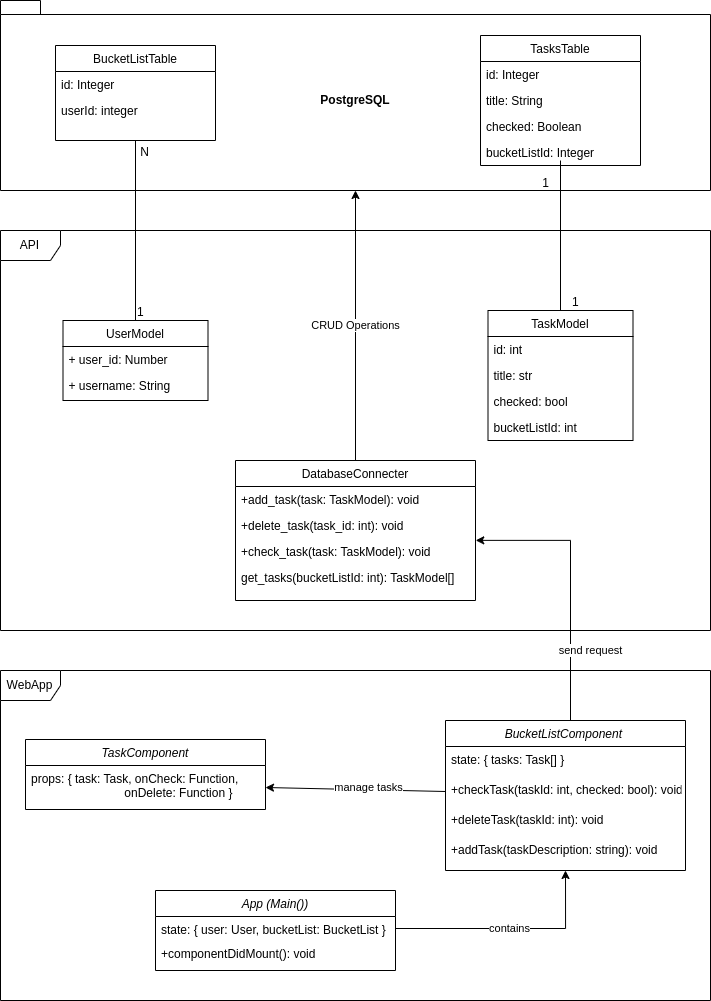

The diagram above was exported from draw.io. Its source (the exported page's mxGraphModel, read from the mxfile embedded in the PNG):
<mxGraphModel dx="1842" dy="2056" grid="1" gridSize="10" guides="1" tooltips="1" connect="1" arrows="1" fold="1" page="1" pageScale="1" pageWidth="827" pageHeight="1169" math="0" shadow="0">
  <root>
    <mxCell id="0" />
    <mxCell id="1" parent="0" />
    <mxCell id="4PCnlHKjUzQX2L8mNJjz-1" value="PostgreSQL" style="shape=folder;fontStyle=1;spacingTop=10;tabWidth=40;tabHeight=14;tabPosition=left;html=1;whiteSpace=wrap;" parent="1" vertex="1">
      <mxGeometry x="120" y="-250" width="710" height="190" as="geometry" />
    </mxCell>
    <mxCell id="gPLLY-R5ija_O_ZaEv9Y-18" value="DatabaseConnecter" style="swimlane;fontStyle=0;align=center;verticalAlign=top;childLayout=stackLayout;horizontal=1;startSize=26;horizontalStack=0;resizeParent=1;resizeLast=0;collapsible=1;marginBottom=0;rounded=0;shadow=0;strokeWidth=1;" parent="1" vertex="1">
      <mxGeometry x="355" y="210" width="240" height="140" as="geometry">
        <mxRectangle x="550" y="140" width="160" height="26" as="alternateBounds" />
      </mxGeometry>
    </mxCell>
    <mxCell id="gPLLY-R5ija_O_ZaEv9Y-19" value="+add_task(task: TaskModel): void&#10;" style="text;align=left;verticalAlign=top;spacingLeft=4;spacingRight=4;overflow=hidden;rotatable=0;points=[[0,0.5],[1,0.5]];portConstraint=eastwest;" parent="gPLLY-R5ija_O_ZaEv9Y-18" vertex="1">
      <mxGeometry y="26" width="240" height="26" as="geometry" />
    </mxCell>
    <mxCell id="gPLLY-R5ija_O_ZaEv9Y-20" value="+delete_task(task_id: int): void&#10;" style="text;align=left;verticalAlign=top;spacingLeft=4;spacingRight=4;overflow=hidden;rotatable=0;points=[[0,0.5],[1,0.5]];portConstraint=eastwest;rounded=0;shadow=0;html=0;" parent="gPLLY-R5ija_O_ZaEv9Y-18" vertex="1">
      <mxGeometry y="52" width="240" height="26" as="geometry" />
    </mxCell>
    <mxCell id="gPLLY-R5ija_O_ZaEv9Y-21" value="+check_task(task: TaskModel): void&#10;" style="text;align=left;verticalAlign=top;spacingLeft=4;spacingRight=4;overflow=hidden;rotatable=0;points=[[0,0.5],[1,0.5]];portConstraint=eastwest;rounded=0;shadow=0;html=0;" parent="gPLLY-R5ija_O_ZaEv9Y-18" vertex="1">
      <mxGeometry y="78" width="240" height="26" as="geometry" />
    </mxCell>
    <mxCell id="gPLLY-R5ija_O_ZaEv9Y-22" value="get_tasks(bucketListId: int): TaskModel[]" style="text;align=left;verticalAlign=top;spacingLeft=4;spacingRight=4;overflow=hidden;rotatable=0;points=[[0,0.5],[1,0.5]];portConstraint=eastwest;rounded=0;shadow=0;html=0;" parent="gPLLY-R5ija_O_ZaEv9Y-18" vertex="1">
      <mxGeometry y="104" width="240" height="26" as="geometry" />
    </mxCell>
    <mxCell id="Ne8E_N8cHX55C9a60ClY-1" value="TasksTable" style="swimlane;fontStyle=0;align=center;verticalAlign=top;childLayout=stackLayout;horizontal=1;startSize=26;horizontalStack=0;resizeParent=1;resizeLast=0;collapsible=1;marginBottom=0;rounded=0;shadow=0;strokeWidth=1;" parent="1" vertex="1">
      <mxGeometry x="600" y="-215" width="160" height="130" as="geometry">
        <mxRectangle x="550" y="140" width="160" height="26" as="alternateBounds" />
      </mxGeometry>
    </mxCell>
    <mxCell id="Ne8E_N8cHX55C9a60ClY-2" value="id: Integer" style="text;align=left;verticalAlign=top;spacingLeft=4;spacingRight=4;overflow=hidden;rotatable=0;points=[[0,0.5],[1,0.5]];portConstraint=eastwest;" parent="Ne8E_N8cHX55C9a60ClY-1" vertex="1">
      <mxGeometry y="26" width="160" height="26" as="geometry" />
    </mxCell>
    <mxCell id="Ne8E_N8cHX55C9a60ClY-3" value="title: String" style="text;align=left;verticalAlign=top;spacingLeft=4;spacingRight=4;overflow=hidden;rotatable=0;points=[[0,0.5],[1,0.5]];portConstraint=eastwest;rounded=0;shadow=0;html=0;" parent="Ne8E_N8cHX55C9a60ClY-1" vertex="1">
      <mxGeometry y="52" width="160" height="26" as="geometry" />
    </mxCell>
    <mxCell id="Ne8E_N8cHX55C9a60ClY-4" value="checked: Boolean" style="text;align=left;verticalAlign=top;spacingLeft=4;spacingRight=4;overflow=hidden;rotatable=0;points=[[0,0.5],[1,0.5]];portConstraint=eastwest;rounded=0;shadow=0;html=0;" parent="Ne8E_N8cHX55C9a60ClY-1" vertex="1">
      <mxGeometry y="78" width="160" height="26" as="geometry" />
    </mxCell>
    <mxCell id="lDhGFr_dKhDRcLT44O0j-5" value="bucketListId: Integer" style="text;align=left;verticalAlign=top;spacingLeft=4;spacingRight=4;overflow=hidden;rotatable=0;points=[[0,0.5],[1,0.5]];portConstraint=eastwest;rounded=0;shadow=0;html=0;" parent="Ne8E_N8cHX55C9a60ClY-1" vertex="1">
      <mxGeometry y="104" width="160" height="26" as="geometry" />
    </mxCell>
    <mxCell id="7LABcpHcTDybIRMc8JlI-16" value="API" style="shape=umlFrame;whiteSpace=wrap;html=1;pointerEvents=0;" parent="1" vertex="1">
      <mxGeometry x="120" y="-20" width="710" height="400" as="geometry" />
    </mxCell>
    <mxCell id="7LABcpHcTDybIRMc8JlI-39" value="WebApp" style="shape=umlFrame;whiteSpace=wrap;html=1;pointerEvents=0;" parent="1" vertex="1">
      <mxGeometry x="120" y="420" width="710" height="330" as="geometry" />
    </mxCell>
    <mxCell id="S7oFlO5JwHv4_CMe4TmH-9" value="send request" style="edgeStyle=orthogonalEdgeStyle;rounded=0;orthogonalLoop=1;jettySize=auto;html=1;exitX=0.5;exitY=0;exitDx=0;exitDy=0;entryX=1.001;entryY=0.072;entryDx=0;entryDy=0;entryPerimeter=0;" parent="1" source="7LABcpHcTDybIRMc8JlI-54" target="gPLLY-R5ija_O_ZaEv9Y-21" edge="1">
      <mxGeometry x="-0.4641" y="-20" relative="1" as="geometry">
        <mxPoint as="offset" />
        <Array as="points">
          <mxPoint x="690" y="290" />
        </Array>
      </mxGeometry>
    </mxCell>
    <mxCell id="7LABcpHcTDybIRMc8JlI-54" value="BucketListComponent " style="swimlane;fontStyle=2;align=center;verticalAlign=top;childLayout=stackLayout;horizontal=1;startSize=26;horizontalStack=0;resizeParent=1;resizeLast=0;collapsible=1;marginBottom=0;rounded=0;shadow=0;strokeWidth=1;" parent="1" vertex="1">
      <mxGeometry x="565" y="470" width="240" height="150" as="geometry">
        <mxRectangle x="230" y="140" width="160" height="26" as="alternateBounds" />
      </mxGeometry>
    </mxCell>
    <mxCell id="g0DivT63RC1Rq2pCXD5a-1" value="state: { tasks: Task[] }" style="text;align=left;verticalAlign=top;spacingLeft=4;spacingRight=4;overflow=hidden;rotatable=0;points=[[0,0.5],[1,0.5]];portConstraint=eastwest;rounded=0;shadow=0;html=0;" vertex="1" parent="7LABcpHcTDybIRMc8JlI-54">
      <mxGeometry y="26" width="240" height="30" as="geometry" />
    </mxCell>
    <mxCell id="7LABcpHcTDybIRMc8JlI-58" value="+checkTask(taskId: int, checked: bool): void" style="text;align=left;verticalAlign=top;spacingLeft=4;spacingRight=4;overflow=hidden;rotatable=0;points=[[0,0.5],[1,0.5]];portConstraint=eastwest;rounded=0;shadow=0;html=0;" parent="7LABcpHcTDybIRMc8JlI-54" vertex="1">
      <mxGeometry y="56" width="240" height="30" as="geometry" />
    </mxCell>
    <mxCell id="7LABcpHcTDybIRMc8JlI-57" value="+deleteTask(taskId: int): void" style="text;align=left;verticalAlign=top;spacingLeft=4;spacingRight=4;overflow=hidden;rotatable=0;points=[[0,0.5],[1,0.5]];portConstraint=eastwest;rounded=0;shadow=0;html=0;" parent="7LABcpHcTDybIRMc8JlI-54" vertex="1">
      <mxGeometry y="86" width="240" height="30" as="geometry" />
    </mxCell>
    <mxCell id="7LABcpHcTDybIRMc8JlI-56" value="+addTask(taskDescription: string): void" style="text;align=left;verticalAlign=top;spacingLeft=4;spacingRight=4;overflow=hidden;rotatable=0;points=[[0,0.5],[1,0.5]];portConstraint=eastwest;rounded=0;shadow=0;html=0;" parent="7LABcpHcTDybIRMc8JlI-54" vertex="1">
      <mxGeometry y="116" width="240" height="26" as="geometry" />
    </mxCell>
    <mxCell id="lDhGFr_dKhDRcLT44O0j-9" value="BucketListTable" style="swimlane;fontStyle=0;align=center;verticalAlign=top;childLayout=stackLayout;horizontal=1;startSize=26;horizontalStack=0;resizeParent=1;resizeLast=0;collapsible=1;marginBottom=0;rounded=0;shadow=0;strokeWidth=1;" parent="1" vertex="1">
      <mxGeometry x="175" y="-205" width="160" height="95" as="geometry">
        <mxRectangle x="550" y="140" width="160" height="26" as="alternateBounds" />
      </mxGeometry>
    </mxCell>
    <mxCell id="lDhGFr_dKhDRcLT44O0j-10" value="id: Integer" style="text;align=left;verticalAlign=top;spacingLeft=4;spacingRight=4;overflow=hidden;rotatable=0;points=[[0,0.5],[1,0.5]];portConstraint=eastwest;" parent="lDhGFr_dKhDRcLT44O0j-9" vertex="1">
      <mxGeometry y="26" width="160" height="26" as="geometry" />
    </mxCell>
    <mxCell id="lDhGFr_dKhDRcLT44O0j-11" value="userId: integer" style="text;align=left;verticalAlign=top;spacingLeft=4;spacingRight=4;overflow=hidden;rotatable=0;points=[[0,0.5],[1,0.5]];portConstraint=eastwest;rounded=0;shadow=0;html=0;" parent="lDhGFr_dKhDRcLT44O0j-9" vertex="1">
      <mxGeometry y="52" width="160" height="26" as="geometry" />
    </mxCell>
    <mxCell id="g0DivT63RC1Rq2pCXD5a-29" value="contains" style="edgeStyle=orthogonalEdgeStyle;rounded=0;orthogonalLoop=1;jettySize=auto;html=1;exitX=1;exitY=0.5;exitDx=0;exitDy=0;entryX=0.5;entryY=1;entryDx=0;entryDy=0;" edge="1" parent="1" source="g0DivT63RC1Rq2pCXD5a-8" target="7LABcpHcTDybIRMc8JlI-54">
      <mxGeometry relative="1" as="geometry">
        <mxPoint x="695" y="710" as="sourcePoint" />
        <mxPoint x="675" y="710" as="targetPoint" />
        <Array as="points" />
      </mxGeometry>
    </mxCell>
    <mxCell id="g0DivT63RC1Rq2pCXD5a-2" value="TaskComponent" style="swimlane;fontStyle=2;align=center;verticalAlign=top;childLayout=stackLayout;horizontal=1;startSize=26;horizontalStack=0;resizeParent=1;resizeLast=0;collapsible=1;marginBottom=0;rounded=0;shadow=0;strokeWidth=1;" vertex="1" parent="1">
      <mxGeometry x="145" y="489" width="240" height="70" as="geometry">
        <mxRectangle x="230" y="140" width="160" height="26" as="alternateBounds" />
      </mxGeometry>
    </mxCell>
    <mxCell id="g0DivT63RC1Rq2pCXD5a-3" value="props: { task: Task, onCheck: Function, &#10;                            onDelete: Function }" style="text;align=left;verticalAlign=top;spacingLeft=4;spacingRight=4;overflow=hidden;rotatable=0;points=[[0,0.5],[1,0.5]];portConstraint=eastwest;rounded=0;shadow=0;html=0;" vertex="1" parent="g0DivT63RC1Rq2pCXD5a-2">
      <mxGeometry y="26" width="240" height="44" as="geometry" />
    </mxCell>
    <mxCell id="g0DivT63RC1Rq2pCXD5a-7" value="App (Main())" style="swimlane;fontStyle=2;align=center;verticalAlign=top;childLayout=stackLayout;horizontal=1;startSize=26;horizontalStack=0;resizeParent=1;resizeLast=0;collapsible=1;marginBottom=0;rounded=0;shadow=0;strokeWidth=1;" vertex="1" parent="1">
      <mxGeometry x="275" y="640" width="240" height="80" as="geometry">
        <mxRectangle x="230" y="140" width="160" height="26" as="alternateBounds" />
      </mxGeometry>
    </mxCell>
    <mxCell id="g0DivT63RC1Rq2pCXD5a-8" value="state: { user: User, bucketList: BucketList }" style="text;align=left;verticalAlign=top;spacingLeft=4;spacingRight=4;overflow=hidden;rotatable=0;points=[[0,0.5],[1,0.5]];portConstraint=eastwest;rounded=0;shadow=0;html=0;" vertex="1" parent="g0DivT63RC1Rq2pCXD5a-7">
      <mxGeometry y="26" width="240" height="24" as="geometry" />
    </mxCell>
    <mxCell id="g0DivT63RC1Rq2pCXD5a-9" value="+componentDidMount(): void" style="text;align=left;verticalAlign=top;spacingLeft=4;spacingRight=4;overflow=hidden;rotatable=0;points=[[0,0.5],[1,0.5]];portConstraint=eastwest;rounded=0;shadow=0;html=0;" vertex="1" parent="g0DivT63RC1Rq2pCXD5a-7">
      <mxGeometry y="50" width="240" height="30" as="geometry" />
    </mxCell>
    <mxCell id="g0DivT63RC1Rq2pCXD5a-10" value="UserModel" style="swimlane;fontStyle=0;align=center;verticalAlign=top;childLayout=stackLayout;horizontal=1;startSize=26;horizontalStack=0;resizeParent=1;resizeLast=0;collapsible=1;marginBottom=0;rounded=0;shadow=0;strokeWidth=1;" vertex="1" parent="1">
      <mxGeometry x="182.5" y="70" width="145" height="80" as="geometry">
        <mxRectangle x="550" y="140" width="160" height="26" as="alternateBounds" />
      </mxGeometry>
    </mxCell>
    <mxCell id="g0DivT63RC1Rq2pCXD5a-11" value="+ user_id: Number" style="text;align=left;verticalAlign=top;spacingLeft=4;spacingRight=4;overflow=hidden;rotatable=0;points=[[0,0.5],[1,0.5]];portConstraint=eastwest;" vertex="1" parent="g0DivT63RC1Rq2pCXD5a-10">
      <mxGeometry y="26" width="145" height="26" as="geometry" />
    </mxCell>
    <mxCell id="g0DivT63RC1Rq2pCXD5a-12" value="+ username: String" style="text;align=left;verticalAlign=top;spacingLeft=4;spacingRight=4;overflow=hidden;rotatable=0;points=[[0,0.5],[1,0.5]];portConstraint=eastwest;rounded=0;shadow=0;html=0;" vertex="1" parent="g0DivT63RC1Rq2pCXD5a-10">
      <mxGeometry y="52" width="145" height="26" as="geometry" />
    </mxCell>
    <mxCell id="g0DivT63RC1Rq2pCXD5a-15" value="TaskModel" style="swimlane;fontStyle=0;align=center;verticalAlign=top;childLayout=stackLayout;horizontal=1;startSize=26;horizontalStack=0;resizeParent=1;resizeLast=0;collapsible=1;marginBottom=0;rounded=0;shadow=0;strokeWidth=1;" vertex="1" parent="1">
      <mxGeometry x="607.5" y="60" width="145" height="130" as="geometry">
        <mxRectangle x="550" y="140" width="160" height="26" as="alternateBounds" />
      </mxGeometry>
    </mxCell>
    <mxCell id="g0DivT63RC1Rq2pCXD5a-16" value="id: int" style="text;align=left;verticalAlign=top;spacingLeft=4;spacingRight=4;overflow=hidden;rotatable=0;points=[[0,0.5],[1,0.5]];portConstraint=eastwest;" vertex="1" parent="g0DivT63RC1Rq2pCXD5a-15">
      <mxGeometry y="26" width="145" height="26" as="geometry" />
    </mxCell>
    <mxCell id="g0DivT63RC1Rq2pCXD5a-17" value="title: str" style="text;align=left;verticalAlign=top;spacingLeft=4;spacingRight=4;overflow=hidden;rotatable=0;points=[[0,0.5],[1,0.5]];portConstraint=eastwest;rounded=0;shadow=0;html=0;" vertex="1" parent="g0DivT63RC1Rq2pCXD5a-15">
      <mxGeometry y="52" width="145" height="26" as="geometry" />
    </mxCell>
    <mxCell id="g0DivT63RC1Rq2pCXD5a-18" value="checked: bool&#10;" style="text;align=left;verticalAlign=top;spacingLeft=4;spacingRight=4;overflow=hidden;rotatable=0;points=[[0,0.5],[1,0.5]];portConstraint=eastwest;rounded=0;shadow=0;html=0;" vertex="1" parent="g0DivT63RC1Rq2pCXD5a-15">
      <mxGeometry y="78" width="145" height="26" as="geometry" />
    </mxCell>
    <mxCell id="g0DivT63RC1Rq2pCXD5a-19" value="bucketListId: int" style="text;align=left;verticalAlign=top;spacingLeft=4;spacingRight=4;overflow=hidden;rotatable=0;points=[[0,0.5],[1,0.5]];portConstraint=eastwest;rounded=0;shadow=0;html=0;" vertex="1" parent="g0DivT63RC1Rq2pCXD5a-15">
      <mxGeometry y="104" width="145" height="26" as="geometry" />
    </mxCell>
    <mxCell id="g0DivT63RC1Rq2pCXD5a-20" value="" style="endArrow=none;html=1;rounded=0;exitX=0.5;exitY=0;exitDx=0;exitDy=0;entryX=0.5;entryY=1;entryDx=0;entryDy=0;" edge="1" parent="1" source="g0DivT63RC1Rq2pCXD5a-10" target="lDhGFr_dKhDRcLT44O0j-9">
      <mxGeometry relative="1" as="geometry">
        <mxPoint x="300" y="10" as="sourcePoint" />
        <mxPoint x="460" y="10" as="targetPoint" />
      </mxGeometry>
    </mxCell>
    <mxCell id="g0DivT63RC1Rq2pCXD5a-21" value="1" style="resizable=0;html=1;whiteSpace=wrap;align=left;verticalAlign=bottom;" connectable="0" vertex="1" parent="g0DivT63RC1Rq2pCXD5a-20">
      <mxGeometry x="-1" relative="1" as="geometry" />
    </mxCell>
    <mxCell id="g0DivT63RC1Rq2pCXD5a-22" value="N" style="resizable=0;html=1;whiteSpace=wrap;align=right;verticalAlign=bottom;" connectable="0" vertex="1" parent="g0DivT63RC1Rq2pCXD5a-20">
      <mxGeometry x="1" relative="1" as="geometry">
        <mxPoint x="15" y="20" as="offset" />
      </mxGeometry>
    </mxCell>
    <mxCell id="g0DivT63RC1Rq2pCXD5a-23" value="" style="endArrow=none;html=1;rounded=0;exitX=0.5;exitY=0;exitDx=0;exitDy=0;entryX=0.5;entryY=0.808;entryDx=0;entryDy=0;entryPerimeter=0;" edge="1" parent="1" source="g0DivT63RC1Rq2pCXD5a-15" target="lDhGFr_dKhDRcLT44O0j-5">
      <mxGeometry relative="1" as="geometry">
        <mxPoint x="300" y="10" as="sourcePoint" />
        <mxPoint x="460" y="10" as="targetPoint" />
      </mxGeometry>
    </mxCell>
    <mxCell id="g0DivT63RC1Rq2pCXD5a-24" value="1" style="resizable=0;html=1;whiteSpace=wrap;align=left;verticalAlign=bottom;" connectable="0" vertex="1" parent="g0DivT63RC1Rq2pCXD5a-23">
      <mxGeometry x="-1" relative="1" as="geometry">
        <mxPoint x="10" as="offset" />
      </mxGeometry>
    </mxCell>
    <mxCell id="g0DivT63RC1Rq2pCXD5a-25" value="1" style="resizable=0;html=1;whiteSpace=wrap;align=right;verticalAlign=bottom;" connectable="0" vertex="1" parent="g0DivT63RC1Rq2pCXD5a-23">
      <mxGeometry x="1" relative="1" as="geometry">
        <mxPoint x="-10" y="30" as="offset" />
      </mxGeometry>
    </mxCell>
    <mxCell id="g0DivT63RC1Rq2pCXD5a-27" value="CRUD Operations" style="endArrow=classic;html=1;rounded=0;entryX=0.5;entryY=1;entryDx=0;entryDy=0;entryPerimeter=0;" edge="1" parent="1" source="gPLLY-R5ija_O_ZaEv9Y-18" target="4PCnlHKjUzQX2L8mNJjz-1">
      <mxGeometry width="50" height="50" relative="1" as="geometry">
        <mxPoint x="420" y="150" as="sourcePoint" />
        <mxPoint x="470" y="100" as="targetPoint" />
      </mxGeometry>
    </mxCell>
    <mxCell id="g0DivT63RC1Rq2pCXD5a-28" value="" style="endArrow=classic;html=1;rounded=0;exitX=0;exitY=0.5;exitDx=0;exitDy=0;entryX=1;entryY=0.5;entryDx=0;entryDy=0;" edge="1" parent="1" source="7LABcpHcTDybIRMc8JlI-58" target="g0DivT63RC1Rq2pCXD5a-3">
      <mxGeometry width="50" height="50" relative="1" as="geometry">
        <mxPoint x="415" y="450" as="sourcePoint" />
        <mxPoint x="465" y="400" as="targetPoint" />
      </mxGeometry>
    </mxCell>
    <mxCell id="g0DivT63RC1Rq2pCXD5a-30" value="manage tasks" style="edgeLabel;html=1;align=center;verticalAlign=middle;resizable=0;points=[];" vertex="1" connectable="0" parent="g0DivT63RC1Rq2pCXD5a-28">
      <mxGeometry x="-0.1328" y="-3" relative="1" as="geometry">
        <mxPoint as="offset" />
      </mxGeometry>
    </mxCell>
  </root>
</mxGraphModel>